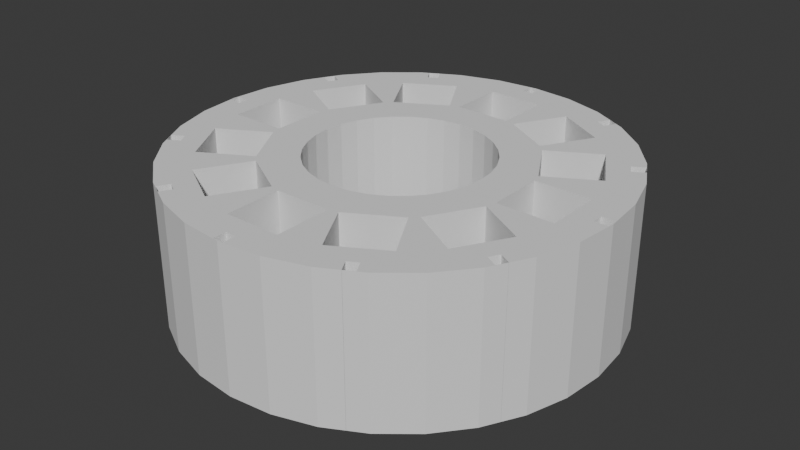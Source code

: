 # Source: HalbachRing.blend  (saved by Blender 5.0.119; exported with 4.5.12 LTS)
import bpy
from mathutils import Matrix  # noqa: F401  (used for matrix-valued properties, if any)

bpy.ops.wm.read_factory_settings(use_empty=True)
scene = bpy.context.scene
scene.name = 'Scene'

# ---- collections
col_collection = bpy.data.collections.new('Collection'); scene.collection.children.link(col_collection)

# ---- world
world_world = bpy.data.worlds.new('World'); scene.world = world_world
world_world.use_nodes = True; world_world.node_tree.nodes.clear()
_N = world_world.node_tree.nodes; _L = world_world.node_tree.links
n0 = _N.new('ShaderNodeOutputWorld'); n0.name = 'World Output'; n0.location = (200, 100)
n1 = _N.new('ShaderNodeBackground'); n1.name = 'Background'; n1.location = (-200, 100)
n1.inputs[0].default_value = (0.05088, 0.05088, 0.05088, 1.0)
_L.new(n1.outputs[0], n0.inputs[0])
n0.is_active_output = True
world_world.color = (0.05088, 0.05088, 0.05088)
world_world.sun_shadow_jitter_overblur = 0.0

# ---- meshes
me_cylinder_004 = bpy.data.meshes.new('Cylinder.004')
me_cylinder_004.from_pydata([(0.0, 9.8, -3.25), (0.0, 9.8, 3.25), (1.912, 9.612, -3.25), (1.912, 9.612, 3.25), (3.75, 9.054, -3.25), (3.75, 9.054, 3.25), (5.445, 8.148, -3.25), (5.445, 8.148, 3.25), (6.93, 6.93, -3.25), (6.93, 6.93, 3.25), (8.148, 5.445, -3.25), (8.148, 5.445, 3.25), (9.054, 3.75, -3.25), (9.054, 3.75, 3.25), (9.612, 1.912, -3.25), (9.612, 1.912, 3.25), (9.8, 0.0, -3.25), (9.8, 0.0, 3.25), (9.612, -1.912, -3.25), (9.612, -1.912, 3.25), (9.054, -3.75, -3.25), (9.054, -3.75, 3.25), (8.148, -5.445, -3.25), (8.148, -5.445, 3.25), (6.93, -6.93, -3.25), (6.93, -6.93, 3.25), (5.445, -8.148, -3.25), (5.445, -8.148, 3.25), (3.75, -9.054, -3.25), (3.75, -9.054, 3.25), (1.912, -9.612, -3.25), (1.912, -9.612, 3.25), (0.0, -9.8, -3.25), (0.0, -9.8, 3.25), (-1.912, -9.612, -3.25), (-1.912, -9.612, 3.25), (-3.75, -9.054, -3.25), (-3.75, -9.054, 3.25), (-5.445, -8.148, -3.25), (-5.445, -8.148, 3.25), (-6.93, -6.93, -3.25), (-6.93, -6.93, 3.25), (-8.148, -5.445, -3.25), (-8.148, -5.445, 3.25), (-9.054, -3.75, -3.25), (-9.054, -3.75, 3.25), (-9.612, -1.912, -3.25), (-9.612, -1.912, 3.25), (-9.8, 0.0, -3.25), (-9.8, 0.0, 3.25), (-9.612, 1.912, -3.25), (-9.612, 1.912, 3.25), (-9.054, 3.75, -3.25), (-9.054, 3.75, 3.25), (-8.148, 5.445, -3.25), (-8.148, 5.445, 3.25), (-6.93, 6.93, -3.25), (-6.93, 6.93, 3.25), (-5.445, 8.148, -3.25), (-5.445, 8.148, 3.25), (-3.75, 9.054, -3.25), (-3.75, 9.054, 3.25), (-1.912, 9.612, -3.25), (-1.912, 9.612, 3.25), (-4.0, 0.0, 3.25), (-3.923, -0.7804, 3.25), (-3.923, 0.7804, 3.25), (-3.326, -2.222, 3.25), (-3.326, 2.222, 3.25), (-2.828, -2.828, 3.25), (-3.696, -1.531, 3.25), (-3.696, 1.531, 3.25), (-2.222, -3.326, 3.25), (-2.222, 3.326, 3.25), (0.0, 4.0, 3.25), (-0.7804, 3.923, 3.25), (1.531, 3.696, 3.25), (0.7804, 3.923, 3.25), (-1.531, 3.696, 3.25), (-2.828, 2.828, 3.25), (-1.531, -3.696, 3.25), (0.0, -4.0, 3.25), (0.7804, -3.923, 3.25), (-0.7804, -3.923, 3.25), (1.531, -3.696, 3.25), (2.222, 3.326, 3.25), (2.222, -3.326, 3.25), (3.326, -2.222, 3.25), (3.326, 2.222, 3.25), (4.0, 0.0, 3.25), (3.923, 0.7804, 3.25), (3.923, -0.7804, 3.25), (3.696, 1.531, 3.25), (2.828, -2.828, 3.25), (3.696, -1.531, 3.25), (2.828, 2.828, 3.25), (-0.7804, 3.923, -3.25), (0.7804, 3.923, -3.25), (0.0, 4.0, -3.25), (2.222, -3.326, -3.25), (1.531, -3.696, -3.25), (2.222, 3.326, -3.25), (1.531, 3.696, -3.25), (3.326, -2.222, -3.25), (2.828, -2.828, -3.25), (3.326, 2.222, -3.25), (4.0, 0.0, -3.25), (3.923, 0.7804, -3.25), (3.696, -1.531, -3.25), (3.923, -0.7804, -3.25), (3.696, 1.531, -3.25), (2.828, 2.828, -3.25), (-4.0, 0.0, -3.25), (-3.696, -1.531, -3.25), (-3.923, -0.7804, -3.25), (-3.923, 0.7804, -3.25), (-3.326, -2.222, -3.25), (-3.326, 2.222, -3.25), (-2.828, -2.828, -3.25), (-3.696, 1.531, -3.25), (-1.531, 3.696, -3.25), (-2.222, -3.326, -3.25), (-2.222, 3.326, -3.25), (-0.7804, -3.923, -3.25), (0.7804, -3.923, -3.25), (0.0, -4.0, -3.25), (-1.531, -3.696, -3.25), (-2.828, 2.828, -3.25), (5.625, -1.275, 3.25), (5.625, -1.206, 3.25), (8.175, -1.275, 3.25), (8.175, 1.275, 3.25), (5.625, -0.7224, 3.25), (5.625, 1.275, 3.25), (8.175, 1.275, -3.25), (8.175, -1.275, -3.25), (5.625, 1.275, -3.25), (5.625, -1.275, -3.25), (5.625, -1.206, -3.25), (5.625, -0.7224, -3.25), (9.75, -0.1757, 3.25), (9.75, -0.25, 3.25), (9.612, -0.25, 3.25), (9.75, 0.25, 3.25), (9.15, -0.25, 3.25), (9.15, 0.25, 3.25), (9.75, 0.25, -3.25), (9.75, 0.1757, -3.25), (9.75, -0.25, -3.25), (9.15, -0.25, -3.25), (9.15, 0.25, -3.25), (7.717, 2.983, 3.25), (5.509, 1.708, 3.25), (6.442, 5.192, 3.25), (4.234, 3.917, 3.25), (5.452, 1.807, -3.25), (5.509, 1.708, -3.25), (6.573, 2.323, -3.25), (6.442, 5.192, -3.25), (4.234, 3.917, -3.25), (7.717, 2.983, -3.25), (8.569, 4.658, 3.25), (8.566, 4.662, 3.25), (8.566, 4.662, -3.25), (8.569, 4.658, -3.25), (8.319, 5.092, 3.25), (7.799, 4.792, 3.25), (8.049, 4.358, 3.25), (8.319, 5.092, -3.25), (8.049, 4.358, -3.25), (7.799, 4.792, -3.25), (2.983, 7.717, 3.25), (5.192, 6.442, 3.25), (1.708, 5.509, 3.25), (3.917, 4.234, 3.25), (4.863, 6.632, 3.25), (1.708, 5.509, -3.25), (2.983, 7.717, -3.25), (4.365, 6.92, -3.25), (5.192, 6.442, -3.25), (3.917, 4.234, -3.25), (4.662, 8.566, 3.25), (4.658, 8.569, 3.25), (4.658, 8.569, -3.25), (4.662, 8.566, -3.25), (4.792, 7.799, 3.25), (5.092, 8.319, 3.25), (4.358, 8.049, 3.25), (4.792, 7.799, -3.25), (4.358, 8.049, -3.25), (5.092, 8.319, -3.25), (0.9078, 5.625, 3.25), (1.275, 5.625, 3.25), (1.275, 8.175, 3.25), (1.275, 8.056, 3.25), (-1.275, 5.625, 3.25), (-1.275, 8.175, 3.25), (-1.275, 6.41, -3.25), (-1.119, 5.625, -3.25), (-1.275, 8.175, -3.25), (1.275, 8.175, -3.25), (1.275, 5.625, -3.25), (-1.275, 5.625, -3.25), (-0.25, 9.15, 3.25), (-0.25, 9.75, 3.25), (0.25, 9.75, 3.25), (0.25, 9.15, 3.25), (0.1757, 9.75, 3.25), (-0.1757, 9.75, -3.25), (-0.25, 9.75, -3.25), (0.25, 9.75, -3.25), (-0.25, 9.15, -3.25), (0.25, 9.15, -3.25), (-3.917, 4.234, 3.25), (-5.192, 6.442, 3.25), (-1.708, 5.509, 3.25), (-2.983, 7.717, 3.25), (-1.708, 5.509, -3.25), (-2.126, 5.268, -3.25), (-5.192, 6.442, -3.25), (-3.917, 4.234, -3.25), (-2.983, 7.717, -3.25), (-4.658, 8.569, 3.25), (-4.662, 8.566, 3.25), (-4.662, 8.566, -3.25), (-4.658, 8.569, -3.25), (-5.092, 8.319, 3.25), (-4.792, 7.799, 3.25), (-4.358, 8.049, 3.25), (-5.092, 8.319, -3.25), (-4.792, 7.799, -3.25), (-4.358, 8.049, -3.25), (-7.717, 2.983, 3.25), (-6.442, 5.192, 3.25), (-5.509, 1.708, 3.25), (-6.632, 4.863, 3.25), (-4.234, 3.917, 3.25), (-7.717, 2.983, -3.25), (-6.559, 4.99, -3.25), (-6.442, 5.192, -3.25), (-4.234, 3.917, -3.25), (-5.509, 1.708, -3.25), (-8.566, 4.662, 3.25), (-8.569, 4.658, 3.25), (-8.569, 4.658, -3.25), (-8.566, 4.662, -3.25), (-8.049, 4.358, 3.25), (-7.799, 4.792, 3.25), (-8.319, 5.092, 3.25), (-7.799, 4.792, -3.25), (-8.319, 5.092, -3.25), (-8.049, 4.358, -3.25), (-5.625, 0.9078, 3.25), (-5.625, 1.275, 3.25), (-8.175, -1.275, 3.25), (-5.625, -1.275, 3.25), (-8.056, 1.275, 3.25), (-8.175, 1.275, 3.25), (-5.625, 1.275, -3.25), (-8.175, 1.275, -3.25), (-7.796, 1.275, -3.25), (-8.175, -0.6593, -3.25), (-5.625, -1.275, -3.25), (-8.175, -1.275, -3.25), (-9.75, 0.1757, 3.25), (-9.75, -0.25, 3.25), (-9.75, 0.25, 3.25), (-9.15, -0.25, 3.25), (-9.15, 0.25, 3.25), (-9.184, -0.25, -3.25), (-9.75, -0.02029, -3.25), (-9.15, 0.25, -3.25), (-9.15, -0.25, -3.25), (-9.75, 0.25, -3.25), (-9.75, -0.25, -3.25), (-4.234, -3.917, 3.25), (-6.442, -5.192, 3.25), (-5.509, -1.708, 3.25), (-7.717, -2.983, 3.25), (-5.509, -1.708, -3.25), (-6.899, -2.511, -3.25), (-6.442, -5.192, -3.25), (-7.717, -2.983, -3.25), (-4.234, -3.917, -3.25), (-8.569, -4.658, 3.25), (-8.566, -4.662, 3.25), (-8.566, -4.662, -3.25), (-8.569, -4.658, -3.25), (-8.319, -5.092, 3.25), (-8.049, -4.358, 3.25), (-7.799, -4.792, 3.25), (-8.319, -5.092, -3.25), (-8.049, -4.358, -3.25), (-7.799, -4.792, -3.25), (-3.155, -7.618, 3.25), (-2.171, -5.242, 3.25), (-3.917, -4.234, 3.25), (-5.192, -6.442, 3.25), (-2.983, -7.717, 3.25), (-1.708, -5.509, 3.25), (-3.917, -4.234, -3.25), (-5.192, -6.442, -3.25), (-1.708, -5.509, -3.25), (-2.983, -7.717, -3.25), (-4.662, -8.566, 3.25), (-4.658, -8.569, 3.25), (-4.658, -8.569, -3.25), (-4.662, -8.566, -3.25), (-5.092, -8.319, 3.25), (-4.358, -8.049, 3.25), (-4.792, -7.799, 3.25), (-5.092, -8.319, -3.25), (-4.358, -8.049, -3.25), (-4.792, -7.799, -3.25), (-1.275, -8.175, 3.25), (1.275, -8.175, 3.25), (-1.275, -5.625, 3.25), (1.206, -5.625, 3.25), (1.275, -5.625, 3.25), (1.275, -5.625, -3.25), (1.275, -6.41, -3.25), (1.119, -5.625, -3.25), (1.275, -8.175, -3.25), (-1.275, -8.175, -3.25), (-1.275, -5.625, -3.25), (-0.1757, -9.75, 3.25), (-0.25, -9.75, 3.25), (-0.25, -9.15, 3.25), (0.25, -9.15, 3.25), (0.25, -9.75, 3.25), (-0.25, -9.75, -3.25), (0.25, -9.75, -3.25), (0.1757, -9.75, -3.25), (-0.25, -9.15, -3.25), (0.25, -9.15, -3.25), (2.983, -7.717, 3.25), (5.192, -6.442, 3.25), (3.917, -4.234, 3.25), (1.708, -5.509, 3.25), (4.552, -6.812, 3.25), (2.983, -7.717, -3.25), (2.044, -6.09, -3.25), (1.708, -5.509, -3.25), (5.192, -6.442, -3.25), (3.917, -4.234, -3.25), (4.658, -8.569, 3.25), (4.662, -8.566, 3.25), (4.662, -8.566, -3.25), (4.658, -8.569, -3.25), (4.792, -7.799, 3.25), (5.092, -8.319, 3.25), (4.358, -8.049, 3.25), (4.358, -8.049, -3.25), (5.092, -8.319, -3.25), (4.792, -7.799, -3.25), (5.242, -2.171, 3.25), (5.509, -1.708, 3.25), (7.717, -2.983, 3.25), (7.618, -3.155, 3.25), (6.442, -5.192, 3.25), (4.234, -3.917, 3.25), (7.717, -2.983, -3.25), (6.442, -5.192, -3.25), (5.509, -1.708, -3.25), (4.234, -3.917, -3.25), (8.566, -4.662, 3.25), (8.569, -4.658, 3.25), (8.569, -4.658, -3.25), (8.566, -4.662, -3.25), (7.799, -4.792, 3.25), (8.049, -4.358, 3.25), (8.319, -5.092, 3.25), (7.799, -4.792, -3.25), (8.049, -4.358, -3.25), (8.319, -5.092, -3.25)], [], [(0, 1, 3, 2), (2, 3, 5, 4), (7, 6, 184, 181), (4, 5, 182, 183), (6, 7, 9, 8), (8, 9, 11, 10), (13, 12, 164, 161), (10, 11, 162, 163), (12, 13, 15, 14), (14, 15, 17, 16), (16, 17, 19, 18), (18, 19, 21, 20), (23, 22, 368, 365), (20, 21, 366, 367), (22, 23, 25, 24), (24, 25, 27, 26), (29, 28, 348, 345), (26, 27, 346, 347), (28, 29, 31, 30), (30, 31, 33, 32), (32, 33, 35, 34), (34, 35, 37, 36), (39, 38, 307, 304), (36, 37, 305, 306), (38, 39, 41, 40), (40, 41, 43, 42), (45, 44, 287, 284), (42, 43, 285, 286), (44, 45, 47, 46), (46, 47, 49, 48), (48, 49, 51, 50), (50, 51, 53, 52), (55, 54, 245, 242), (52, 53, 243, 244), (54, 55, 57, 56), (56, 57, 59, 58), (61, 60, 225, 222), (58, 59, 223, 224), (141, 142, 19, 17, 140), (165, 162, 11, 9, 7, 175, 172, 174, 154, 153, 151, 13, 161, 167, 166), (205, 206, 5, 3, 1, 207), (226, 223, 59, 57, 55, 235, 233, 236, 213, 214, 216, 61, 222, 228, 227), (266, 268, 53, 51, 49, 264), (288, 285, 43, 41, 39, 304, 308, 310, 309, 305, 37, 294, 297, 296, 295, 80, 72, 69, 67, 70, 65, 64, 252, 255, 277, 275, 276, 278, 45, 284, 289, 290), (49, 47, 45, 278, 277, 255, 254, 257, 256, 232, 235, 55, 242, 248, 247, 246, 243, 53, 268, 267, 265, 264), (253, 252, 64, 66, 71, 68, 79, 73, 78, 75, 74, 191, 195, 215, 213, 236, 234, 232, 256), (207, 1, 63, 61, 216, 215, 195, 196, 193, 194, 171, 175, 7, 181, 186, 185, 187, 182, 5, 206, 203, 204), (192, 191, 74, 77, 76, 85, 95, 88, 92, 90, 89, 132, 133, 152, 154, 174, 173, 171, 194), (17, 15, 13, 151, 152, 133, 131, 130, 128, 129, 91, 94, 355, 356, 357, 358, 21, 19, 142, 144, 145, 143, 140), (129, 132, 89, 91), (350, 346, 27, 339, 335, 338, 318, 315, 314, 316, 299, 298, 294, 37, 35, 33, 325, 326, 327, 328, 29, 345, 351, 349), (366, 21, 358, 359, 360, 355, 94, 87, 93, 86, 84, 82, 317, 318, 338, 337, 336, 339, 27, 25, 23, 365, 371, 369, 370), (325, 33, 31, 29, 328, 329), (317, 82, 81, 83, 80, 295, 299, 316), (60, 61, 63, 62), (62, 63, 1, 0), (106, 139, 138, 109), (16, 18, 20, 367, 373, 372, 374, 368, 22, 24, 26, 347, 353, 354, 352, 348, 28, 30, 320, 341, 340, 343, 344, 364, 362, 361, 363, 137, 135, 149, 148, 147), (342, 319, 321, 124, 100, 99, 104, 103, 108, 109, 138, 137, 363, 364, 344), (319, 342, 341, 320), (150, 149, 135, 134, 157, 160, 158, 159, 180, 179, 178, 6, 8, 10, 163, 168, 170, 169, 164, 12, 14, 16, 147, 146), (210, 208, 0, 2, 4, 183, 189, 188, 190, 184, 6, 178, 177, 176, 180, 159, 155, 110, 105, 111, 101, 102, 97, 98, 96, 198, 201, 200, 212), (211, 212, 200, 199, 197, 62, 0, 208, 209), (156, 157, 134, 136, 139, 106, 107, 110, 155), (231, 225, 60, 62, 197, 202, 198, 96, 120, 218, 217, 221, 219, 220, 240, 239, 238, 54, 56, 58, 224, 229, 230), (48, 50, 52, 244, 251, 249, 250, 245, 54, 238, 237, 260, 259, 261, 269, 272, 271, 273, 270), (32, 34, 36, 303, 302, 300, 283, 279, 262, 258, 260, 237, 241, 240, 220, 122, 127, 117, 119, 115, 112, 114, 113, 116, 118, 121, 126, 123, 125, 124, 321, 324, 323, 333, 330, 332), (334, 333, 323, 322, 320, 30, 32, 332, 331), (311, 307, 38, 40, 42, 286, 291, 293, 292, 287, 44, 46, 48, 270, 274, 269, 261, 263, 280, 282, 281, 283, 300, 301, 303, 36, 306, 312, 313), (263, 262, 279, 280), (218, 120, 122, 220), (97, 77, 74, 98), (102, 76, 77, 97), (101, 85, 76, 102), (111, 95, 85, 101), (88, 95, 111, 105), (92, 88, 105, 110), (90, 92, 110, 107), (89, 90, 107, 106), (91, 89, 106, 109), (94, 91, 109, 108), (87, 94, 108, 103), (93, 87, 103, 104), (86, 93, 104, 99), (84, 86, 99, 100), (82, 84, 100, 124), (81, 82, 124, 125), (83, 81, 125, 123), (80, 83, 123, 126), (72, 80, 126, 121), (69, 72, 121, 118), (116, 67, 69, 118), (113, 70, 67, 116), (114, 65, 70, 113), (112, 64, 65, 114), (115, 66, 64, 112), (119, 71, 66, 115), (117, 68, 71, 119), (127, 79, 68, 117), (122, 73, 79, 127), (120, 78, 73, 122), (96, 75, 78, 120), (98, 74, 75, 96), (139, 136, 133, 132, 129, 128, 137, 138), (134, 131, 133, 136), (130, 131, 134, 135), (128, 130, 135, 137), (150, 145, 144, 149), (146, 143, 145, 150), (147, 148, 141, 140, 143, 146), (148, 149, 144, 142, 141), (155, 159, 154, 152, 156), (158, 153, 154, 159), (151, 153, 158, 160), (157, 156, 152, 151, 160), (170, 166, 167, 169), (168, 165, 166, 170), (162, 165, 168, 163), (164, 169, 167, 161), (173, 174, 180, 176), (177, 171, 173, 176), (178, 179, 172, 175, 171, 177), (174, 172, 179, 180), (187, 185, 188, 189), (183, 182, 187, 189), (181, 184, 190, 186), (185, 186, 190, 188), (198, 202, 195, 191, 192, 201), (197, 199, 196, 195, 202), (200, 193, 196, 199), (201, 192, 194, 193, 200), (203, 206, 212, 211), (209, 204, 203, 211), (208, 210, 205, 207, 204, 209), (206, 205, 210, 212), (218, 220, 213, 215, 217), (219, 214, 213, 220), (221, 216, 214, 219), (215, 216, 221, 217), (227, 228, 231, 230), (229, 226, 227, 230), (224, 223, 226, 229), (225, 231, 228, 222), (234, 236, 240, 241), (232, 234, 241, 237), (238, 239, 233, 235, 232, 237), (240, 236, 233, 239), (246, 247, 249, 251), (243, 246, 251, 244), (242, 245, 250, 248), (249, 247, 248, 250), (258, 262, 255, 252, 253), (254, 255, 262, 263), (261, 259, 257, 254, 263), (260, 258, 253, 256, 257, 259), (267, 268, 271, 272), (269, 274, 265, 267, 272), (270, 273, 266, 264, 265, 274), (271, 268, 266, 273), (275, 277, 279, 283), (276, 275, 283, 281), (282, 278, 276, 281), (280, 279, 277, 278, 282), (290, 289, 292, 293), (288, 290, 293, 291), (286, 285, 288, 291), (284, 287, 292, 289), (300, 302, 299, 295, 296), (298, 299, 302, 303), (301, 297, 294, 298, 303), (300, 296, 297, 301), (312, 309, 310, 313), (305, 309, 312, 306), (307, 311, 308, 304), (313, 310, 308, 311), (321, 319, 318, 317, 316, 324), (320, 322, 315, 318, 319), (314, 315, 322, 323), (324, 316, 314, 323), (334, 328, 327, 333), (329, 328, 334, 331), (332, 330, 326, 325, 329, 331), (333, 327, 326, 330), (344, 337, 338, 342), (336, 337, 344, 343), (343, 340, 335, 339, 336), (341, 342, 338, 335, 340), (354, 349, 351, 352), (350, 349, 354, 353), (346, 350, 353, 347), (345, 348, 352, 351), (364, 363, 356, 355, 360), (361, 357, 356, 363), (361, 362, 359, 358, 357), (360, 359, 362, 364), (373, 370, 369, 372), (367, 366, 370, 373), (368, 374, 371, 365), (369, 371, 374, 372)])
_uv = me_cylinder_004.uv_layers.new(name='UVMap')
_uv.uv.foreach_set('vector', [1.0, 0.5, 1.0, 1.0, 0.9688, 1.0, 0.9688, 0.5, 0.9688, 0.5, 0.9688, 1.0, 0.9375, 1.0, 0.9375, 0.5, 0.9062, 1.0, 0.9062, 0.5, 0.9207, 0.5, 0.9207, 1.0, 0.9375, 0.5, 0.9375, 1.0, 0.9208, 1.0, 0.9208, 0.5, 0.9062, 0.5, 0.9062, 1.0, 0.875, 1.0, 0.875, 0.5, 0.875, 0.5, 0.875, 1.0, 0.8438, 1.0, 0.8438, 0.5, 0.8125, 1.0, 0.8125, 0.5, 0.8292, 0.5, 0.8292, 1.0, 0.8438, 0.5, 0.8438, 1.0, 0.8293, 1.0, 0.8293, 0.5, 0.8125, 0.5, 0.8125, 1.0, 0.7812, 1.0, 0.7812, 0.5, 0.7812, 0.5, 0.7812, 1.0, 0.75, 1.0, 0.75, 0.5, 0.75, 0.5, 0.75, 1.0, 0.7188, 1.0, 0.7188, 0.5, 0.7188, 0.5, 0.7188, 1.0, 0.6875, 1.0, 0.6875, 0.5, 0.6562, 1.0, 0.6562, 0.5, 0.6707, 0.5, 0.6707, 1.0, 0.6875, 0.5, 0.6875, 1.0, 0.6708, 1.0, 0.6708, 0.5, 0.6562, 0.5, 0.6562, 1.0, 0.625, 1.0, 0.625, 0.5, 0.625, 0.5, 0.625, 1.0, 0.5938, 1.0, 0.5938, 0.5, 0.5625, 1.0, 0.5625, 0.5, 0.5792, 0.5, 0.5792, 1.0, 0.5938, 0.5, 0.5938, 1.0, 0.5793, 1.0, 0.5793, 0.5, 0.5625, 0.5, 0.5625, 1.0, 0.5312, 1.0, 0.5312, 0.5, 0.5312, 0.5, 0.5312, 1.0, 0.5, 1.0, 0.5, 0.5, 0.5, 0.5, 0.5, 1.0, 0.4688, 1.0, 0.4688, 0.5, 0.4688, 0.5, 0.4688, 1.0, 0.4375, 1.0, 0.4375, 0.5, 0.4062, 1.0, 0.4062, 0.5, 0.4207, 0.5, 0.4207, 1.0, 0.4375, 0.5, 0.4375, 1.0, 0.4208, 1.0, 0.4208, 0.5, 0.4062, 0.5, 0.4062, 1.0, 0.375, 1.0, 0.375, 0.5, 0.375, 0.5, 0.375, 1.0, 0.3438, 1.0, 0.3438, 0.5, 0.3125, 1.0, 0.3125, 0.5, 0.3292, 0.5, 0.3292, 1.0, 0.3438, 0.5, 0.3438, 1.0, 0.3293, 1.0, 0.3293, 0.5, 0.3125, 0.5, 0.3125, 1.0, 0.2812, 1.0, 0.2812, 0.5, 0.2812, 0.5, 0.2812, 1.0, 0.25, 1.0, 0.25, 0.5, 0.25, 0.5, 0.25, 1.0, 0.2188, 1.0, 0.2188, 0.5, 0.2188, 0.5, 0.2188, 1.0, 0.1875, 1.0, 0.1875, 0.5, 0.1562, 1.0, 0.1562, 0.5, 0.1707, 0.5, 0.1707, 1.0, 0.1875, 0.5, 0.1875, 1.0, 0.1708, 1.0, 0.1708, 0.5, 0.1562, 0.5, 0.1562, 1.0, 0.125, 1.0, 0.125, 0.5, 0.125, 0.5, 0.125, 1.0, 0.09375, 1.0, 0.09375, 0.5, 0.0625, 1.0, 0.0625, 0.5, 0.07925, 0.5, 0.07925, 1.0, 0.09375, 0.5, 0.09375, 1.0, 0.07932, 1.0, 0.07932, 0.5, 0.4888, 0.2439, 0.4854, 0.2439, 0.4854, 0.2032, 0.49, 0.25, 0.4888, 0.2457, 0.4537, 0.3747, 0.4598, 0.3642, 0.4496, 0.3833, 0.4197, 0.4197, 0.3833, 0.4496, 0.3691, 0.4124, 0.3771, 0.4078, 0.3459, 0.3537, 0.3537, 0.3459, 0.4078, 0.3771, 0.439, 0.3231, 0.4717, 0.3418, 0.4598, 0.3641, 0.4471, 0.3567, 0.441, 0.3673, 0.2561, 0.4888, 0.2561, 0.4741, 0.3418, 0.4717, 0.2968, 0.4854, 0.25, 0.49, 0.2543, 0.4888, 0.1253, 0.4537, 0.1358, 0.4598, 0.1167, 0.4496, 0.08029, 0.4197, 0.05045, 0.3833, 0.08759, 0.3691, 0.09223, 0.3771, 0.1463, 0.3459, 0.1541, 0.3537, 0.1229, 0.4078, 0.1769, 0.439, 0.1582, 0.4717, 0.1359, 0.4598, 0.1433, 0.4471, 0.1327, 0.441, 0.01122, 0.2561, 0.02592, 0.2561, 0.02827, 0.3418, 0.01461, 0.2968, 0.01, 0.25, 0.01122, 0.2543, 0.04628, 0.1253, 0.04021, 0.1358, 0.05045, 0.1167, 0.08029, 0.08029, 0.1167, 0.05045, 0.1358, 0.04021, 0.1253, 0.04628, 0.1327, 0.059, 0.1433, 0.05288, 0.1359, 0.04016, 0.1582, 0.02827, 0.1727, 0.06344, 0.1229, 0.09223, 0.1541, 0.1463, 0.1968, 0.1216, 0.2125, 0.1595, 0.1956, 0.1685, 0.1807, 0.1807, 0.1685, 0.1956, 0.1595, 0.2125, 0.1539, 0.2309, 0.152, 0.25, 0.1122, 0.2722, 0.1122, 0.2188, 0.1151, 0.2082, 0.1463, 0.1541, 0.09223, 0.1229, 0.06101, 0.1769, 0.02827, 0.1582, 0.04016, 0.1359, 0.05288, 0.1433, 0.059, 0.1327, 0.01, 0.25, 0.01461, 0.2032, 0.02827, 0.1582, 0.06101, 0.1769, 0.1151, 0.2082, 0.1122, 0.2188, 0.0498, 0.2188, 0.0498, 0.2812, 0.0527, 0.2812, 0.06101, 0.3231, 0.08759, 0.3691, 0.05045, 0.3833, 0.04021, 0.3642, 0.04628, 0.3747, 0.059, 0.3673, 0.05288, 0.3567, 0.04016, 0.3641, 0.02827, 0.3418, 0.02592, 0.2561, 0.02592, 0.2439, 0.01122, 0.2439, 0.01122, 0.2543, 0.1122, 0.2812, 0.1122, 0.2722, 0.152, 0.25, 0.1539, 0.2691, 0.1595, 0.2875, 0.1685, 0.3044, 0.1807, 0.3193, 0.1956, 0.3315, 0.2125, 0.3405, 0.2309, 0.3461, 0.25, 0.348, 0.2722, 0.3878, 0.2188, 0.3878, 0.2082, 0.3849, 0.1541, 0.3537, 0.1463, 0.3459, 0.1151, 0.2918, 0.06101, 0.3231, 0.0527, 0.2812, 0.2543, 0.4888, 0.25, 0.49, 0.2032, 0.4854, 0.1582, 0.4717, 0.1769, 0.439, 0.2082, 0.3849, 0.2188, 0.3878, 0.2188, 0.4502, 0.2812, 0.4502, 0.2812, 0.4473, 0.3231, 0.439, 0.3691, 0.4124, 0.3833, 0.4496, 0.3642, 0.4598, 0.3747, 0.4537, 0.3673, 0.441, 0.3567, 0.4471, 0.3641, 0.4598, 0.3418, 0.4717, 0.2561, 0.4741, 0.2439, 0.4741, 0.2439, 0.4888, 0.2812, 0.3878, 0.2722, 0.3878, 0.25, 0.348, 0.2691, 0.3461, 0.2875, 0.3405, 0.3044, 0.3315, 0.3193, 0.3193, 0.3315, 0.3044, 0.3405, 0.2875, 0.3461, 0.2691, 0.348, 0.25, 0.3878, 0.2323, 0.3878, 0.2812, 0.3849, 0.2918, 0.3537, 0.3459, 0.3459, 0.3537, 0.2918, 0.3849, 0.3231, 0.439, 0.2812, 0.4473, 0.49, 0.25, 0.4854, 0.2968, 0.4717, 0.3418, 0.439, 0.3231, 0.3849, 0.2918, 0.3878, 0.2812, 0.4502, 0.2812, 0.4502, 0.2188, 0.3878, 0.2188, 0.3878, 0.2205, 0.3461, 0.2309, 0.3405, 0.2125, 0.3784, 0.1968, 0.3849, 0.2082, 0.439, 0.1769, 0.4366, 0.1727, 0.4717, 0.1582, 0.4854, 0.2032, 0.4854, 0.2439, 0.4741, 0.2439, 0.4741, 0.2561, 0.4888, 0.2561, 0.4888, 0.2457, 0.3878, 0.2205, 0.3878, 0.2323, 0.348, 0.25, 0.3461, 0.2309, 0.3747, 0.04628, 0.3642, 0.04021, 0.3833, 0.05045, 0.3615, 0.08318, 0.3231, 0.06101, 0.2918, 0.1151, 0.2812, 0.1122, 0.2812, 0.0498, 0.2188, 0.0498, 0.2188, 0.1122, 0.2082, 0.1151, 0.1769, 0.06101, 0.1727, 0.06344, 0.1582, 0.02827, 0.2032, 0.01461, 0.25, 0.01, 0.2457, 0.01122, 0.2439, 0.01122, 0.2439, 0.02592, 0.2561, 0.02592, 0.3418, 0.02827, 0.3641, 0.04016, 0.3567, 0.05288, 0.3673, 0.059, 0.4598, 0.1359, 0.4717, 0.1582, 0.4366, 0.1727, 0.4078, 0.1229, 0.3537, 0.1541, 0.3784, 0.1968, 0.3405, 0.2125, 0.3315, 0.1956, 0.3193, 0.1807, 0.3044, 0.1685, 0.2875, 0.1595, 0.2691, 0.1539, 0.2795, 0.1122, 0.2812, 0.1122, 0.2918, 0.1151, 0.3459, 0.1463, 0.3771, 0.09223, 0.3615, 0.08318, 0.3833, 0.05045, 0.4197, 0.08029, 0.4496, 0.1167, 0.4598, 0.1358, 0.4537, 0.1253, 0.441, 0.1327, 0.4471, 0.1433, 0.2457, 0.01122, 0.25, 0.01, 0.2968, 0.01461, 0.3418, 0.02827, 0.2561, 0.02592, 0.2561, 0.01122, 0.2795, 0.1122, 0.2691, 0.1539, 0.25, 0.152, 0.2309, 0.1539, 0.2125, 0.1595, 0.1968, 0.1216, 0.2082, 0.1151, 0.2188, 0.1122, 0.0625, 0.5, 0.0625, 1.0, 0.03125, 1.0, 0.03125, 0.5, 0.03125, 0.5, 0.03125, 1.0, 0.0, 1.0, 0.0, 0.5, 0.848, 0.25, 0.8878, 0.2323, 0.8878, 0.2205, 0.8461, 0.2309, 0.99, 0.25, 0.9854, 0.2032, 0.9717, 0.1582, 0.9598, 0.1359, 0.9471, 0.1433, 0.941, 0.1327, 0.9537, 0.1253, 0.9598, 0.1358, 0.9496, 0.1167, 0.9197, 0.08029, 0.8833, 0.05045, 0.8642, 0.04021, 0.8747, 0.04628, 0.8673, 0.059, 0.8567, 0.05288, 0.8641, 0.04016, 0.8418, 0.02827, 0.7968, 0.01461, 0.7812, 0.09302, 0.8001, 0.1008, 0.8231, 0.06101, 0.8771, 0.09223, 0.8459, 0.1463, 0.8537, 0.1541, 0.9078, 0.1229, 0.939, 0.1769, 0.8849, 0.2082, 0.8878, 0.2188, 0.9502, 0.2188, 0.9741, 0.2439, 0.9888, 0.2439, 0.9888, 0.2543, 0.7918, 0.1151, 0.7812, 0.1122, 0.7774, 0.1122, 0.7691, 0.1539, 0.7875, 0.1595, 0.8044, 0.1685, 0.8193, 0.1807, 0.8315, 0.1956, 0.8405, 0.2125, 0.8461, 0.2309, 0.8878, 0.2205, 0.8878, 0.2188, 0.8849, 0.2082, 0.8537, 0.1541, 0.8459, 0.1463, 0.7812, 0.1122, 0.7918, 0.1151, 0.8001, 0.1008, 0.7812, 0.09302, 0.9741, 0.2561, 0.9741, 0.2439, 0.9502, 0.2188, 0.9502, 0.2812, 0.911, 0.3069, 0.939, 0.3231, 0.9078, 0.3771, 0.8537, 0.3459, 0.8459, 0.3537, 0.8771, 0.4078, 0.8569, 0.4195, 0.8833, 0.4496, 0.9197, 0.4197, 0.9496, 0.3833, 0.9598, 0.3642, 0.9537, 0.3747, 0.941, 0.3673, 0.9471, 0.3567, 0.9598, 0.3641, 0.9717, 0.3418, 0.9854, 0.2968, 0.99, 0.25, 0.9888, 0.2543, 0.9888, 0.2561, 0.7561, 0.4888, 0.7457, 0.4888, 0.75, 0.49, 0.7968, 0.4854, 0.8418, 0.4717, 0.8641, 0.4598, 0.8567, 0.4471, 0.8673, 0.441, 0.8747, 0.4537, 0.8642, 0.4598, 0.8833, 0.4496, 0.8569, 0.4195, 0.8231, 0.439, 0.7918, 0.3849, 0.8459, 0.3537, 0.8537, 0.3459, 0.8835, 0.2943, 0.8405, 0.2875, 0.8315, 0.3044, 0.8193, 0.3193, 0.8044, 0.3315, 0.7875, 0.3405, 0.7691, 0.3461, 0.75, 0.348, 0.7309, 0.3461, 0.7226, 0.3878, 0.7812, 0.3878, 0.7812, 0.4502, 0.7561, 0.4741, 0.7439, 0.4741, 0.7561, 0.4741, 0.7812, 0.4502, 0.7188, 0.4502, 0.7188, 0.407, 0.7032, 0.4854, 0.75, 0.49, 0.7457, 0.4888, 0.7439, 0.4888, 0.8849, 0.2918, 0.911, 0.3069, 0.9502, 0.2812, 0.8878, 0.2812, 0.8878, 0.2323, 0.848, 0.25, 0.8461, 0.2691, 0.8405, 0.2875, 0.8835, 0.2943, 0.6433, 0.4471, 0.6359, 0.4598, 0.6582, 0.4717, 0.7032, 0.4854, 0.7188, 0.407, 0.7188, 0.3878, 0.7226, 0.3878, 0.7309, 0.3461, 0.7125, 0.3405, 0.6979, 0.379, 0.7082, 0.3849, 0.6769, 0.439, 0.6229, 0.4078, 0.6541, 0.3537, 0.6463, 0.3459, 0.5922, 0.3771, 0.5894, 0.3722, 0.5504, 0.3833, 0.5803, 0.4197, 0.6167, 0.4496, 0.6358, 0.4598, 0.6253, 0.4537, 0.6327, 0.441, 0.51, 0.25, 0.5146, 0.2968, 0.5283, 0.3418, 0.5402, 0.3641, 0.5529, 0.3567, 0.559, 0.3673, 0.5463, 0.3747, 0.5402, 0.3642, 0.5504, 0.3833, 0.5894, 0.3722, 0.561, 0.3231, 0.5591, 0.2812, 0.5498, 0.2812, 0.5498, 0.2339, 0.5251, 0.2439, 0.5259, 0.2439, 0.5259, 0.2561, 0.5112, 0.2561, 0.5112, 0.2495, 0.75, 0.01, 0.7032, 0.01461, 0.6582, 0.02827, 0.6769, 0.06101, 0.7082, 0.1151, 0.6541, 0.1463, 0.6463, 0.1541, 0.6151, 0.2082, 0.6122, 0.2188, 0.6122, 0.2812, 0.5591, 0.2812, 0.561, 0.3231, 0.6151, 0.2918, 0.6463, 0.3459, 0.6541, 0.3537, 0.6956, 0.3315, 0.6807, 0.3193, 0.6685, 0.3044, 0.6595, 0.2875, 0.6539, 0.2691, 0.652, 0.25, 0.6539, 0.2309, 0.6595, 0.2125, 0.6686, 0.1956, 0.6807, 0.1807, 0.6956, 0.1685, 0.7125, 0.1595, 0.7309, 0.1539, 0.75, 0.152, 0.7691, 0.1539, 0.7774, 0.1122, 0.7188, 0.1122, 0.7188, 0.0498, 0.7439, 0.02592, 0.7439, 0.01122, 0.7543, 0.01122, 0.7561, 0.02592, 0.7439, 0.02592, 0.7188, 0.0498, 0.7812, 0.0498, 0.7812, 0.09302, 0.7968, 0.01461, 0.75, 0.01, 0.7543, 0.01122, 0.7561, 0.01122, 0.6253, 0.04628, 0.6358, 0.04021, 0.6167, 0.05045, 0.5803, 0.08029, 0.5504, 0.1167, 0.5402, 0.1358, 0.5463, 0.1253, 0.559, 0.1327, 0.5529, 0.1433, 0.5402, 0.1359, 0.5283, 0.1582, 0.5146, 0.2032, 0.51, 0.25, 0.5112, 0.2495, 0.5112, 0.2439, 0.5251, 0.2439, 0.5498, 0.2339, 0.5498, 0.2188, 0.5811, 0.1885, 0.561, 0.1769, 0.5922, 0.1229, 0.6463, 0.1541, 0.6541, 0.1463, 0.6229, 0.09223, 0.6769, 0.06101, 0.6582, 0.02827, 0.6359, 0.04016, 0.6433, 0.05288, 0.6327, 0.059, 0.5498, 0.2188, 0.6122, 0.2188, 0.6151, 0.2082, 0.5811, 0.1885, 0.6979, 0.379, 0.7125, 0.3405, 0.6956, 0.3315, 0.6541, 0.3537, 0.9688, 0.5588, 0.9688, 0.9412, 1.0, 0.9412, 1.0, 0.5588, 0.9375, 0.5588, 0.9375, 0.9412, 0.9688, 0.9412, 0.9688, 0.5588, 0.9062, 0.5588, 0.9062, 0.9412, 0.9375, 0.9412, 0.9375, 0.5588, 0.875, 0.5588, 0.875, 0.9412, 0.9062, 0.9412, 0.9062, 0.5588, 0.8438, 0.9412, 0.875, 0.9412, 0.875, 0.5588, 0.8438, 0.5588, 0.8125, 0.9412, 0.8438, 0.9412, 0.8438, 0.5588, 0.8125, 0.5588, 0.7812, 0.9412, 0.8125, 0.9412, 0.8125, 0.5588, 0.7812, 0.5588, 0.75, 0.9412, 0.7812, 0.9412, 0.7812, 0.5588, 0.75, 0.5588, 0.7188, 0.9412, 0.75, 0.9412, 0.75, 0.5588, 0.7188, 0.5588, 0.6875, 0.9412, 0.7188, 0.9412, 0.7188, 0.5588, 0.6875, 0.5588, 0.6562, 0.9412, 0.6875, 0.9412, 0.6875, 0.5588, 0.6562, 0.5588, 0.625, 0.9412, 0.6562, 0.9412, 0.6562, 0.5588, 0.625, 0.5588, 0.5938, 0.9412, 0.625, 0.9412, 0.625, 0.5588, 0.5938, 0.5588, 0.5625, 0.9412, 0.5938, 0.9412, 0.5938, 0.5588, 0.5625, 0.5588, 0.5312, 0.9412, 0.5625, 0.9412, 0.5625, 0.5588, 0.5312, 0.5588, 0.5, 0.9412, 0.5312, 0.9412, 0.5312, 0.5588, 0.5, 0.5588, 0.4688, 0.9412, 0.5, 0.9412, 0.5, 0.5588, 0.4688, 0.5588, 0.4375, 0.9412, 0.4688, 0.9412, 0.4688, 0.5588, 0.4375, 0.5588, 0.4062, 0.9412, 0.4375, 0.9412, 0.4375, 0.5588, 0.4062, 0.5588, 0.375, 0.9412, 0.4062, 0.9412, 0.4062, 0.5588, 0.375, 0.5588, 0.3438, 0.5588, 0.3438, 0.9412, 0.375, 0.9412, 0.375, 0.5588, 0.3125, 0.5588, 0.3125, 0.9412, 0.3438, 0.9412, 0.3438, 0.5588, 0.2812, 0.5588, 0.2812, 0.9412, 0.3125, 0.9412, 0.3125, 0.5588, 0.25, 0.5588, 0.25, 0.9412, 0.2812, 0.9412, 0.2812, 0.5588, 0.2188, 0.5588, 0.2188, 0.9412, 0.25, 0.9412, 0.25, 0.5588, 0.1875, 0.5588, 0.1875, 0.9412, 0.2188, 0.9412, 0.2188, 0.5588, 0.1562, 0.5588, 0.1562, 0.9412, 0.1875, 0.9412, 0.1875, 0.5588, 0.125, 0.5588, 0.125, 0.9412, 0.1562, 0.9412, 0.1562, 0.5588, 0.09375, 0.5588, 0.09375, 0.9412, 0.125, 0.9412, 0.125, 0.5588, 0.0625, 0.5588, 0.0625, 0.9412, 0.09375, 0.9412, 0.09375, 0.5588, 0.03125, 0.5588, 0.03125, 0.9412, 0.0625, 0.9412, 0.0625, 0.5588, 0.0, 0.5588, 0.0, 0.9412, 0.03125, 0.9412, 0.03125, 0.5588, 0.4122, 0.05418, 0.4122, 0.25, 0.5878, 0.25, 0.5878, 0.05418, 0.5878, 0.006782, 0.5878, 0.0, 0.4122, 0.0, 0.4122, 0.006782, 0.4122, 0.5, 0.5878, 0.5, 0.5878, 0.25, 0.4122, 0.25, 0.5878, 0.75, 0.5878, 0.5, 0.4122, 0.5, 0.4122, 0.75, 0.5878, 1.0, 0.5878, 0.75, 0.4122, 0.75, 0.4122, 1.0, 0.4122, 0.25, 0.5878, 0.25, 0.5878, 0.0, 0.4122, 0.0, 0.4122, 0.5, 0.5878, 0.5, 0.5878, 0.25, 0.4122, 0.25, 0.4122, 0.5372, 0.4122, 0.75, 0.5878, 0.75, 0.5878, 0.7128, 0.5878, 0.5, 0.4122, 0.5, 0.4122, 0.75, 0.4122, 1.0, 0.5878, 1.0, 0.5878, 0.8076, 0.5878, 0.75, 0.4122, 0.01117, 0.4122, 0.25, 0.5878, 0.25, 0.5878, 0.0, 0.4122, 0.0, 0.4122, 0.5, 0.5878, 0.5, 0.5878, 0.25, 0.4122, 0.25, 0.5878, 0.75, 0.5878, 0.5, 0.4122, 0.5, 0.4122, 0.75, 0.4122, 0.8796, 0.4122, 1.0, 0.5878, 1.0, 0.5878, 0.75, 0.4122, 0.75, 0.4122, 0.25, 0.5878, 0.25, 0.5878, 0.0, 0.4122, 0.0, 0.4122, 0.5, 0.5878, 0.5, 0.5878, 0.25, 0.4122, 0.25, 0.5878, 0.7477, 0.5878, 0.5, 0.4122, 0.5, 0.4122, 0.7477, 0.4122, 0.7501, 0.4122, 1.0, 0.5878, 1.0, 0.5878, 0.7501, 0.5878, 0.25, 0.5878, 0.0, 0.4122, 0.0, 0.4122, 0.25, 0.4122, 0.5, 0.5878, 0.5, 0.5878, 0.25, 0.4122, 0.25, 0.4122, 0.6564, 0.4122, 0.75, 0.5878, 0.75, 0.5878, 0.7128, 0.5878, 0.5, 0.4122, 0.5, 0.5878, 1.0, 0.5878, 0.75, 0.4122, 0.75, 0.4122, 1.0, 0.5878, 0.25, 0.5878, 0.0, 0.4122, 0.0, 0.4122, 0.25, 0.4122, 0.4999, 0.5878, 0.4999, 0.5878, 0.25, 0.4122, 0.25, 0.5878, 0.5023, 0.4122, 0.5023, 0.4122, 0.75, 0.5878, 0.75, 0.5878, 1.0, 0.5878, 0.75, 0.4122, 0.75, 0.4122, 1.0, 0.4122, 0.0, 0.4122, 0.0, 0.5878, 0.0, 0.5878, 0.0, 0.5878, 0.0, 0.4122, 0.0, 0.4122, 0.25, 0.4122, 0.25, 0.5878, 0.25, 0.5878, 0.25, 0.4122, 0.25, 0.4122, 0.5, 0.5878, 0.5, 0.5878, 0.5, 0.4122, 0.5, 0.4122, 0.75, 0.5878, 0.75, 0.5878, 0.75, 0.5878, 0.75, 0.4122, 0.75, 0.5878, 0.0, 0.5878, 0.0, 0.4122, 0.0, 0.4122, 0.0, 0.4122, 0.25, 0.5878, 0.25, 0.5878, 0.25, 0.4122, 0.25, 0.4122, 0.5, 0.4122, 0.5, 0.5878, 0.5, 0.5878, 0.5, 0.5878, 0.5, 0.4122, 0.5, 0.5878, 0.75, 0.5878, 0.75, 0.4122, 0.75, 0.4122, 0.75, 0.4122, 0.04733, 0.4122, 0.25, 0.5878, 0.25, 0.5878, 0.0, 0.4122, 0.0, 0.4122, 0.5, 0.5878, 0.5, 0.5878, 0.25, 0.4122, 0.25, 0.4122, 0.75, 0.5878, 0.75, 0.5878, 0.5, 0.4122, 0.5, 0.5878, 1.0, 0.5878, 0.75, 0.4122, 0.75, 0.4122, 1.0, 0.5878, 0.25, 0.5878, 0.0, 0.4122, 0.0, 0.4122, 0.25, 0.4122, 0.5, 0.5878, 0.5, 0.5878, 0.25, 0.4122, 0.25, 0.4122, 0.7477, 0.5878, 0.7477, 0.5878, 0.5, 0.4122, 0.5, 0.4122, 0.7501, 0.4122, 1.0, 0.5878, 1.0, 0.5878, 0.7501, 0.5878, 0.25, 0.5878, 0.0, 0.4122, 0.0, 0.4122, 0.25, 0.5878, 0.5, 0.5878, 0.25, 0.4122, 0.25, 0.4122, 0.5, 0.4122, 0.7271, 0.4122, 0.75, 0.5878, 0.75, 0.5878, 0.7128, 0.5878, 0.5, 0.4122, 0.5, 0.4122, 1.0, 0.5878, 1.0, 0.5878, 0.75, 0.4122, 0.75, 0.5878, 0.25, 0.5878, 0.0, 0.4122, 0.0, 0.4122, 0.25, 0.5878, 0.4999, 0.5878, 0.25, 0.4122, 0.25, 0.4122, 0.4999, 0.5878, 0.5023, 0.4122, 0.5023, 0.4122, 0.75, 0.5878, 0.75, 0.4122, 1.0, 0.5878, 1.0, 0.5878, 0.75, 0.4122, 0.75, 0.4122, 0.0, 0.4122, 0.25, 0.5878, 0.25, 0.5878, 0.036, 0.5878, 0.0, 0.5878, 0.5, 0.5878, 0.25, 0.4122, 0.25, 0.4122, 0.5, 0.4122, 0.5604, 0.4122, 0.75, 0.5878, 0.75, 0.5878, 0.5, 0.4122, 0.5, 0.4122, 0.7872, 0.4122, 1.0, 0.5878, 1.0, 0.5878, 0.7616, 0.5878, 0.75, 0.4122, 0.75, 0.5878, 0.25, 0.5878, 0.0, 0.4122, 0.0, 0.4122, 0.25, 0.4122, 0.2641, 0.4122, 0.5, 0.5878, 0.5, 0.5878, 0.25, 0.4122, 0.25, 0.4122, 0.6149, 0.4122, 0.75, 0.5878, 0.75, 0.5878, 0.7128, 0.5878, 0.5, 0.4122, 0.5, 0.4122, 1.0, 0.5878, 1.0, 0.5878, 0.75, 0.4122, 0.75, 0.5878, 0.25, 0.5878, 0.0, 0.4122, 0.0, 0.4122, 0.25, 0.5878, 0.5, 0.5878, 0.25, 0.4122, 0.25, 0.4122, 0.5, 0.4122, 0.75, 0.5878, 0.75, 0.5878, 0.5, 0.4122, 0.5, 0.4122, 0.8427, 0.4122, 1.0, 0.5878, 1.0, 0.5878, 0.75, 0.4122, 0.75, 0.5878, 0.25, 0.5878, 0.0, 0.4122, 0.0, 0.4122, 0.25, 0.5878, 0.5, 0.5878, 0.25, 0.4122, 0.25, 0.4122, 0.5, 0.4122, 0.7477, 0.5878, 0.7477, 0.5878, 0.5, 0.4122, 0.5, 0.5878, 0.7501, 0.4122, 0.7501, 0.4122, 1.0, 0.5878, 1.0, 0.4122, 0.0, 0.4122, 0.25, 0.5878, 0.25, 0.5878, 0.1976, 0.5878, 0.0, 0.5878, 0.5, 0.5878, 0.25, 0.4122, 0.25, 0.4122, 0.5, 0.4122, 0.75, 0.5878, 0.75, 0.5878, 0.5195, 0.5878, 0.5, 0.4122, 0.5, 0.4122, 1.0, 0.5878, 1.0, 0.5878, 0.75, 0.4122, 0.75, 0.4122, 0.25, 0.5878, 0.25, 0.5878, 0.0, 0.4122, 0.0, 0.5878, 0.4999, 0.5878, 0.25, 0.4122, 0.25, 0.4122, 0.4999, 0.4122, 0.5023, 0.4122, 0.75, 0.5878, 0.75, 0.5878, 0.5023, 0.4122, 1.0, 0.5878, 1.0, 0.5878, 0.75, 0.4122, 0.75, 0.4122, 0.0, 0.4122, 0.0, 0.5878, 0.0, 0.5878, 0.0, 0.5878, 0.0, 0.4122, 0.0, 0.4122, 0.25, 0.4122, 0.25, 0.5878, 0.25, 0.5878, 0.25, 0.4122, 0.25, 0.5878, 0.5, 0.5878, 0.5, 0.4122, 0.5, 0.4122, 0.5, 0.4122, 0.75, 0.5878, 0.75, 0.5878, 0.75, 0.4122, 0.75, 0.4122, 0.0, 0.5878, 0.0, 0.5878, 0.0, 0.4122, 0.0, 0.5878, 0.25, 0.5878, 0.25, 0.4122, 0.25, 0.4122, 0.25, 0.4122, 0.5, 0.4122, 0.5, 0.5878, 0.5, 0.5878, 0.5, 0.5878, 0.5, 0.4122, 0.5, 0.4122, 0.75, 0.5878, 0.75, 0.5878, 0.75, 0.4122, 0.75, 0.4122, 0.25, 0.5878, 0.25, 0.5878, 0.0, 0.4122, 0.0, 0.5878, 0.5, 0.5878, 0.25, 0.4122, 0.25, 0.4122, 0.5, 0.4122, 0.5, 0.4122, 0.75, 0.5878, 0.75, 0.5878, 0.5725, 0.5878, 0.5, 0.4122, 0.9342, 0.4122, 1.0, 0.5878, 1.0, 0.5878, 0.75, 0.4122, 0.75, 0.4122, 0.25, 0.5878, 0.25, 0.5878, 0.0, 0.4122, 0.0, 0.5878, 0.5, 0.5878, 0.25, 0.4122, 0.25, 0.4122, 0.5, 0.5878, 0.7477, 0.5878, 0.5, 0.4122, 0.5, 0.4122, 0.7477, 0.5878, 0.7501, 0.4122, 0.7501, 0.4122, 1.0, 0.5878, 1.0, 0.4122, 0.0, 0.4122, 0.25, 0.5878, 0.25, 0.5878, 0.1976, 0.5878, 0.0, 0.4122, 0.5, 0.5878, 0.5, 0.5878, 0.25, 0.4122, 0.25, 0.4122, 0.5, 0.4122, 0.75, 0.5878, 0.75, 0.5878, 0.5195, 0.5878, 0.5, 0.5878, 1.0, 0.5878, 0.75, 0.4122, 0.75, 0.4122, 1.0, 0.4122, 0.25, 0.5878, 0.25, 0.5878, 0.0, 0.4122, 0.0, 0.4122, 0.4999, 0.5878, 0.4999, 0.5878, 0.25, 0.4122, 0.25, 0.4122, 0.5023, 0.4122, 0.75, 0.5878, 0.75, 0.5878, 0.5023, 0.5878, 1.0, 0.5878, 0.75, 0.4122, 0.75, 0.4122, 1.0])
me_cylinder_004.update()

# ---- objects
ob_halbach_insert_rodin12 = bpy.data.objects.new('Halbach_Insert_Rodin12', me_cylinder_004)

# ---- transforms, parenting, visibility, modifiers, constraints
ob_halbach_insert_rodin12.location = (0.0, 0.0, 0.0)

# ---- collection membership
col_collection.objects.link(ob_halbach_insert_rodin12)

# ---- scene / render settings (as saved in the file)
scene.frame_start = 1; scene.frame_end = 250; scene.frame_set(1)
scene.render.engine = 'BLENDER_EEVEE_NEXT'
scene.render.bake_bias = 0.0
scene.render.bake_samples = 0
scene.cycles.sampling_pattern = 'TABULATED_SOBOL'
scene.eevee.use_volume_custom_range = False
bpy.context.view_layer.update()

# ---- added for rendering (the .blend has no active camera and no usable light): camera, sun
cam_auto = bpy.data.cameras.new('AutoCamera')
cam_auto.lens = 50.0
cam_auto.sensor_width = 36.0
cam_auto.clip_end = 1000.0
ob_auto_camera = bpy.data.objects.new('AutoCamera', cam_auto)
scene.collection.objects.link(ob_auto_camera)
ob_auto_camera.location = (26.3416, -31.6099, 21.0733)
ob_auto_camera.rotation_euler = (1.09748, -7.21219e-08, 0.694738)
scene.camera = ob_auto_camera
light_auto_sun = bpy.data.lights.new('AutoSun', 'SUN')
light_auto_sun.energy = 3.0
light_auto_sun.angle = 0.0523599
ob_auto_sun = bpy.data.objects.new('AutoSun', light_auto_sun)
scene.collection.objects.link(ob_auto_sun)
ob_auto_sun.rotation_euler = (0.872665, 0.174533, 0.523599)
bpy.context.view_layer.update()
